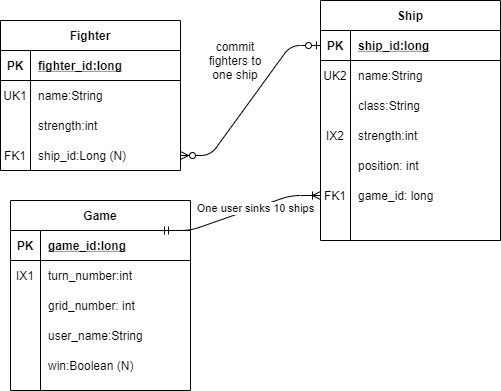

The diagram above was exported from draw.io. Its source (the exported page's mxGraphModel, read from the mxfile embedded in the PNG):
<mxGraphModel dx="868" dy="412" grid="1" gridSize="10" guides="1" tooltips="1" connect="1" arrows="1" fold="1" page="1" pageScale="1" pageWidth="850" pageHeight="1100" math="0" shadow="0">
  <root>
    <mxCell id="0" />
    <mxCell id="1" parent="0" />
    <mxCell id="2" value="Game" style="shape=table;startSize=30;container=1;collapsible=1;childLayout=tableLayout;fixedRows=1;rowLines=0;fontStyle=1;align=center;resizeLast=1;" vertex="1" parent="1">
      <mxGeometry x="150" y="470" width="180" height="190" as="geometry" />
    </mxCell>
    <mxCell id="3" value="" style="shape=partialRectangle;collapsible=0;dropTarget=0;pointerEvents=0;fillColor=none;top=0;left=0;bottom=1;right=0;points=[[0,0.5],[1,0.5]];portConstraint=eastwest;" vertex="1" parent="2">
      <mxGeometry y="30" width="180" height="30" as="geometry" />
    </mxCell>
    <mxCell id="4" value="PK" style="shape=partialRectangle;connectable=0;fillColor=none;top=0;left=0;bottom=0;right=0;fontStyle=1;overflow=hidden;" vertex="1" parent="3">
      <mxGeometry width="30" height="30" as="geometry" />
    </mxCell>
    <mxCell id="5" value="game_id:long" style="shape=partialRectangle;connectable=0;fillColor=none;top=0;left=0;bottom=0;right=0;align=left;spacingLeft=6;fontStyle=5;overflow=hidden;" vertex="1" parent="3">
      <mxGeometry x="30" width="150" height="30" as="geometry" />
    </mxCell>
    <mxCell id="6" value="" style="shape=partialRectangle;collapsible=0;dropTarget=0;pointerEvents=0;fillColor=none;top=0;left=0;bottom=0;right=0;points=[[0,0.5],[1,0.5]];portConstraint=eastwest;" vertex="1" parent="2">
      <mxGeometry y="60" width="180" height="30" as="geometry" />
    </mxCell>
    <mxCell id="7" value="IX1" style="shape=partialRectangle;connectable=0;fillColor=none;top=0;left=0;bottom=0;right=0;editable=1;overflow=hidden;" vertex="1" parent="6">
      <mxGeometry width="30" height="30" as="geometry" />
    </mxCell>
    <mxCell id="8" value="turn_number:int" style="shape=partialRectangle;connectable=0;fillColor=none;top=0;left=0;bottom=0;right=0;align=left;spacingLeft=6;overflow=hidden;" vertex="1" parent="6">
      <mxGeometry x="30" width="150" height="30" as="geometry" />
    </mxCell>
    <mxCell id="9" value="" style="shape=partialRectangle;collapsible=0;dropTarget=0;pointerEvents=0;fillColor=none;top=0;left=0;bottom=0;right=0;points=[[0,0.5],[1,0.5]];portConstraint=eastwest;" vertex="1" parent="2">
      <mxGeometry y="90" width="180" height="30" as="geometry" />
    </mxCell>
    <mxCell id="10" value="" style="shape=partialRectangle;connectable=0;fillColor=none;top=0;left=0;bottom=0;right=0;editable=1;overflow=hidden;" vertex="1" parent="9">
      <mxGeometry width="30" height="30" as="geometry" />
    </mxCell>
    <mxCell id="11" value="grid_number: int" style="shape=partialRectangle;connectable=0;fillColor=none;top=0;left=0;bottom=0;right=0;align=left;spacingLeft=6;overflow=hidden;" vertex="1" parent="9">
      <mxGeometry x="30" width="150" height="30" as="geometry" />
    </mxCell>
    <mxCell id="12" value="" style="shape=partialRectangle;collapsible=0;dropTarget=0;pointerEvents=0;fillColor=none;top=0;left=0;bottom=0;right=0;points=[[0,0.5],[1,0.5]];portConstraint=eastwest;" vertex="1" parent="2">
      <mxGeometry y="120" width="180" height="30" as="geometry" />
    </mxCell>
    <mxCell id="13" value="" style="shape=partialRectangle;connectable=0;fillColor=none;top=0;left=0;bottom=0;right=0;editable=1;overflow=hidden;" vertex="1" parent="12">
      <mxGeometry width="30" height="30" as="geometry" />
    </mxCell>
    <mxCell id="14" value="user_name:String" style="shape=partialRectangle;connectable=0;fillColor=none;top=0;left=0;bottom=0;right=0;align=left;spacingLeft=6;overflow=hidden;" vertex="1" parent="12">
      <mxGeometry x="30" width="150" height="30" as="geometry" />
    </mxCell>
    <mxCell id="15" value="" style="shape=partialRectangle;collapsible=0;dropTarget=0;pointerEvents=0;fillColor=none;top=0;left=0;bottom=0;right=0;points=[[0,0.5],[1,0.5]];portConstraint=eastwest;" vertex="1" parent="2">
      <mxGeometry y="150" width="180" height="30" as="geometry" />
    </mxCell>
    <mxCell id="16" value="" style="shape=partialRectangle;connectable=0;fillColor=none;top=0;left=0;bottom=0;right=0;editable=1;overflow=hidden;" vertex="1" parent="15">
      <mxGeometry width="30" height="30" as="geometry" />
    </mxCell>
    <mxCell id="17" value="win:Boolean (N)" style="shape=partialRectangle;connectable=0;fillColor=none;top=0;left=0;bottom=0;right=0;align=left;spacingLeft=6;overflow=hidden;" vertex="1" parent="15">
      <mxGeometry x="30" width="150" height="30" as="geometry" />
    </mxCell>
    <mxCell id="18" value="" style="edgeStyle=entityRelationEdgeStyle;fontSize=12;html=1;endArrow=ERzeroToMany;startArrow=ERzeroToOne;entryX=1;entryY=0.5;entryDx=0;entryDy=0;" edge="1" source="20" target="51" parent="1">
      <mxGeometry width="100" height="100" relative="1" as="geometry">
        <mxPoint x="390" y="360" as="sourcePoint" />
        <mxPoint x="230" y="360" as="targetPoint" />
      </mxGeometry>
    </mxCell>
    <mxCell id="19" value="Ship" style="shape=table;startSize=30;container=1;collapsible=1;childLayout=tableLayout;fixedRows=1;rowLines=0;fontStyle=1;align=center;resizeLast=1;" vertex="1" parent="1">
      <mxGeometry x="460" y="270" width="180" height="240" as="geometry" />
    </mxCell>
    <mxCell id="20" value="" style="shape=partialRectangle;collapsible=0;dropTarget=0;pointerEvents=0;fillColor=none;top=0;left=0;bottom=1;right=0;points=[[0,0.5],[1,0.5]];portConstraint=eastwest;" vertex="1" parent="19">
      <mxGeometry y="30" width="180" height="30" as="geometry" />
    </mxCell>
    <mxCell id="21" value="PK" style="shape=partialRectangle;connectable=0;fillColor=none;top=0;left=0;bottom=0;right=0;fontStyle=1;overflow=hidden;" vertex="1" parent="20">
      <mxGeometry width="30" height="30" as="geometry" />
    </mxCell>
    <mxCell id="22" value="ship_id:long" style="shape=partialRectangle;connectable=0;fillColor=none;top=0;left=0;bottom=0;right=0;align=left;spacingLeft=6;fontStyle=5;overflow=hidden;" vertex="1" parent="20">
      <mxGeometry x="30" width="150" height="30" as="geometry" />
    </mxCell>
    <mxCell id="23" value="" style="shape=partialRectangle;collapsible=0;dropTarget=0;pointerEvents=0;fillColor=none;top=0;left=0;bottom=0;right=0;points=[[0,0.5],[1,0.5]];portConstraint=eastwest;" vertex="1" parent="19">
      <mxGeometry y="60" width="180" height="30" as="geometry" />
    </mxCell>
    <mxCell id="24" value="UK2" style="shape=partialRectangle;connectable=0;fillColor=none;top=0;left=0;bottom=0;right=0;editable=1;overflow=hidden;" vertex="1" parent="23">
      <mxGeometry width="30" height="30" as="geometry" />
    </mxCell>
    <mxCell id="25" value="name:String" style="shape=partialRectangle;connectable=0;fillColor=none;top=0;left=0;bottom=0;right=0;align=left;spacingLeft=6;overflow=hidden;" vertex="1" parent="23">
      <mxGeometry x="30" width="150" height="30" as="geometry" />
    </mxCell>
    <mxCell id="26" value="" style="shape=partialRectangle;collapsible=0;dropTarget=0;pointerEvents=0;fillColor=none;top=0;left=0;bottom=0;right=0;points=[[0,0.5],[1,0.5]];portConstraint=eastwest;" vertex="1" parent="19">
      <mxGeometry y="90" width="180" height="30" as="geometry" />
    </mxCell>
    <mxCell id="27" value="" style="shape=partialRectangle;connectable=0;fillColor=none;top=0;left=0;bottom=0;right=0;editable=1;overflow=hidden;" vertex="1" parent="26">
      <mxGeometry width="30" height="30" as="geometry" />
    </mxCell>
    <mxCell id="28" value="class:String" style="shape=partialRectangle;connectable=0;fillColor=none;top=0;left=0;bottom=0;right=0;align=left;spacingLeft=6;overflow=hidden;" vertex="1" parent="26">
      <mxGeometry x="30" width="150" height="30" as="geometry" />
    </mxCell>
    <mxCell id="29" value="" style="shape=partialRectangle;collapsible=0;dropTarget=0;pointerEvents=0;fillColor=none;top=0;left=0;bottom=0;right=0;points=[[0,0.5],[1,0.5]];portConstraint=eastwest;" vertex="1" parent="19">
      <mxGeometry y="120" width="180" height="30" as="geometry" />
    </mxCell>
    <mxCell id="30" value="IX2" style="shape=partialRectangle;connectable=0;fillColor=none;top=0;left=0;bottom=0;right=0;editable=1;overflow=hidden;" vertex="1" parent="29">
      <mxGeometry width="30" height="30" as="geometry" />
    </mxCell>
    <mxCell id="31" value="strength:int" style="shape=partialRectangle;connectable=0;fillColor=none;top=0;left=0;bottom=0;right=0;align=left;spacingLeft=6;overflow=hidden;" vertex="1" parent="29">
      <mxGeometry x="30" width="150" height="30" as="geometry" />
    </mxCell>
    <mxCell id="32" value="" style="shape=partialRectangle;collapsible=0;dropTarget=0;pointerEvents=0;fillColor=none;top=0;left=0;bottom=0;right=0;points=[[0,0.5],[1,0.5]];portConstraint=eastwest;" vertex="1" parent="19">
      <mxGeometry y="150" width="180" height="30" as="geometry" />
    </mxCell>
    <mxCell id="33" value="" style="shape=partialRectangle;connectable=0;fillColor=none;top=0;left=0;bottom=0;right=0;editable=1;overflow=hidden;" vertex="1" parent="32">
      <mxGeometry width="30" height="30" as="geometry" />
    </mxCell>
    <mxCell id="34" value="position: int" style="shape=partialRectangle;connectable=0;fillColor=none;top=0;left=0;bottom=0;right=0;align=left;spacingLeft=6;overflow=hidden;" vertex="1" parent="32">
      <mxGeometry x="30" width="150" height="30" as="geometry" />
    </mxCell>
    <mxCell id="35" value="" style="shape=partialRectangle;collapsible=0;dropTarget=0;pointerEvents=0;fillColor=none;top=0;left=0;bottom=0;right=0;points=[[0,0.5],[1,0.5]];portConstraint=eastwest;" vertex="1" parent="19">
      <mxGeometry y="180" width="180" height="30" as="geometry" />
    </mxCell>
    <mxCell id="36" value="FK1" style="shape=partialRectangle;connectable=0;fillColor=none;top=0;left=0;bottom=0;right=0;editable=1;overflow=hidden;" vertex="1" parent="35">
      <mxGeometry width="30" height="30" as="geometry" />
    </mxCell>
    <mxCell id="37" value="game_id: long" style="shape=partialRectangle;connectable=0;fillColor=none;top=0;left=0;bottom=0;right=0;align=left;spacingLeft=6;overflow=hidden;" vertex="1" parent="35">
      <mxGeometry x="30" width="150" height="30" as="geometry" />
    </mxCell>
    <mxCell id="38" value="" style="shape=partialRectangle;collapsible=0;dropTarget=0;pointerEvents=0;fillColor=none;top=0;left=0;bottom=0;right=0;points=[[0,0.5],[1,0.5]];portConstraint=eastwest;" vertex="1" parent="19">
      <mxGeometry y="210" width="180" height="30" as="geometry" />
    </mxCell>
    <mxCell id="39" value="" style="shape=partialRectangle;connectable=0;fillColor=none;top=0;left=0;bottom=0;right=0;editable=1;overflow=hidden;" vertex="1" parent="38">
      <mxGeometry width="30" height="30" as="geometry" />
    </mxCell>
    <mxCell id="40" value="" style="shape=partialRectangle;connectable=0;fillColor=none;top=0;left=0;bottom=0;right=0;align=left;spacingLeft=6;overflow=hidden;" vertex="1" parent="38">
      <mxGeometry x="30" width="150" height="30" as="geometry" />
    </mxCell>
    <mxCell id="41" value="Fighter" style="shape=table;startSize=30;container=1;collapsible=1;childLayout=tableLayout;fixedRows=1;rowLines=0;fontStyle=1;align=center;resizeLast=1;" vertex="1" parent="1">
      <mxGeometry x="140" y="290" width="180" height="150" as="geometry" />
    </mxCell>
    <mxCell id="42" value="" style="shape=partialRectangle;collapsible=0;dropTarget=0;pointerEvents=0;fillColor=none;top=0;left=0;bottom=1;right=0;points=[[0,0.5],[1,0.5]];portConstraint=eastwest;" vertex="1" parent="41">
      <mxGeometry y="30" width="180" height="30" as="geometry" />
    </mxCell>
    <mxCell id="43" value="PK" style="shape=partialRectangle;connectable=0;fillColor=none;top=0;left=0;bottom=0;right=0;fontStyle=1;overflow=hidden;" vertex="1" parent="42">
      <mxGeometry width="30" height="30" as="geometry" />
    </mxCell>
    <mxCell id="44" value="fighter_id:long" style="shape=partialRectangle;connectable=0;fillColor=none;top=0;left=0;bottom=0;right=0;align=left;spacingLeft=6;fontStyle=5;overflow=hidden;" vertex="1" parent="42">
      <mxGeometry x="30" width="150" height="30" as="geometry" />
    </mxCell>
    <mxCell id="45" value="" style="shape=partialRectangle;collapsible=0;dropTarget=0;pointerEvents=0;fillColor=none;top=0;left=0;bottom=0;right=0;points=[[0,0.5],[1,0.5]];portConstraint=eastwest;" vertex="1" parent="41">
      <mxGeometry y="60" width="180" height="30" as="geometry" />
    </mxCell>
    <mxCell id="46" value="UK1" style="shape=partialRectangle;connectable=0;fillColor=none;top=0;left=0;bottom=0;right=0;editable=1;overflow=hidden;" vertex="1" parent="45">
      <mxGeometry width="30" height="30" as="geometry" />
    </mxCell>
    <mxCell id="47" value="name:String" style="shape=partialRectangle;connectable=0;fillColor=none;top=0;left=0;bottom=0;right=0;align=left;spacingLeft=6;overflow=hidden;" vertex="1" parent="45">
      <mxGeometry x="30" width="150" height="30" as="geometry" />
    </mxCell>
    <mxCell id="48" value="" style="shape=partialRectangle;collapsible=0;dropTarget=0;pointerEvents=0;fillColor=none;top=0;left=0;bottom=0;right=0;points=[[0,0.5],[1,0.5]];portConstraint=eastwest;" vertex="1" parent="41">
      <mxGeometry y="90" width="180" height="30" as="geometry" />
    </mxCell>
    <mxCell id="49" value="" style="shape=partialRectangle;connectable=0;fillColor=none;top=0;left=0;bottom=0;right=0;editable=1;overflow=hidden;" vertex="1" parent="48">
      <mxGeometry width="30" height="30" as="geometry" />
    </mxCell>
    <mxCell id="50" value="strength:int" style="shape=partialRectangle;connectable=0;fillColor=none;top=0;left=0;bottom=0;right=0;align=left;spacingLeft=6;overflow=hidden;" vertex="1" parent="48">
      <mxGeometry x="30" width="150" height="30" as="geometry" />
    </mxCell>
    <mxCell id="51" value="" style="shape=partialRectangle;collapsible=0;dropTarget=0;pointerEvents=0;fillColor=none;top=0;left=0;bottom=0;right=0;points=[[0,0.5],[1,0.5]];portConstraint=eastwest;" vertex="1" parent="41">
      <mxGeometry y="120" width="180" height="30" as="geometry" />
    </mxCell>
    <mxCell id="52" value="FK1" style="shape=partialRectangle;connectable=0;fillColor=none;top=0;left=0;bottom=0;right=0;editable=1;overflow=hidden;" vertex="1" parent="51">
      <mxGeometry width="30" height="30" as="geometry" />
    </mxCell>
    <mxCell id="53" value="ship_id:Long (N)" style="shape=partialRectangle;connectable=0;fillColor=none;top=0;left=0;bottom=0;right=0;align=left;spacingLeft=6;overflow=hidden;" vertex="1" parent="51">
      <mxGeometry x="30" width="150" height="30" as="geometry" />
    </mxCell>
    <mxCell id="54" value="commit fighters to one ship" style="text;html=1;strokeColor=none;fillColor=none;align=center;verticalAlign=middle;whiteSpace=wrap;rounded=0;" vertex="1" parent="1">
      <mxGeometry x="340" y="290" width="70" height="80" as="geometry" />
    </mxCell>
    <mxCell id="55" value="" style="edgeStyle=entityRelationEdgeStyle;fontSize=12;html=1;endArrow=ERoneToMany;startArrow=ERmandOne;entryX=0;entryY=0.5;entryDx=0;entryDy=0;exitX=1;exitY=0.5;exitDx=0;exitDy=0;" edge="1" target="35" parent="1">
      <mxGeometry width="100" height="100" relative="1" as="geometry">
        <mxPoint x="300" y="500" as="sourcePoint" />
        <mxPoint x="430" y="450" as="targetPoint" />
      </mxGeometry>
    </mxCell>
    <mxCell id="56" value="One user sinks 10 ships" style="edgeLabel;html=1;align=center;verticalAlign=middle;resizable=0;points=[];" vertex="1" connectable="0" parent="55">
      <mxGeometry x="-0.0148" y="-1" relative="1" as="geometry">
        <mxPoint x="15.239999999999995" y="-6.399999999999999" as="offset" />
      </mxGeometry>
    </mxCell>
  </root>
</mxGraphModel>